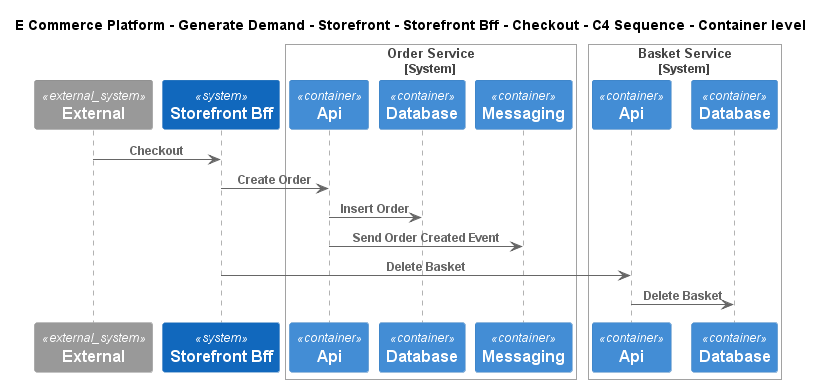

The diagram above was rendered by PlantUML. Its source (embedded in the PNG):
@startuml
!include ..\..\..\..\..\..\..\.c4s\C4_Sequence.puml
SHOW_FOOT_BOXES()

title E Commerce Platform - Generate Demand - Storefront - Storefront Bff - Checkout - C4 Sequence - Container level

System_Ext(C4InterFlow.SoftwareSystems.ExternalSystem, "External", "")
System(ECommercePlatform.GenerateDemand.Storefront.SoftwareSystems.StorefrontBff, "Storefront Bff", "")

System_Boundary(ECommercePlatform.GenerateDemand.OrderManagement.SoftwareSystems.OrderService, "Order Service")
    Container(ECommercePlatform.GenerateDemand.OrderManagement.SoftwareSystems.OrderService.Containers.Api, "Api", "", "")
    ContainerDb(ECommercePlatform.GenerateDemand.OrderManagement.SoftwareSystems.OrderService.Containers.Database, "Database", "", "")
    ContainerQueue(ECommercePlatform.GenerateDemand.OrderManagement.SoftwareSystems.OrderService.Containers.Messaging, "Messaging", "", "")
Boundary_End()

System_Boundary(ECommercePlatform.GenerateDemand.Basket.SoftwareSystems.BasketService, "Basket Service")
    Container(ECommercePlatform.GenerateDemand.Basket.SoftwareSystems.BasketService.Containers.Api, "Api", "", "")
    ContainerDb(ECommercePlatform.GenerateDemand.Basket.SoftwareSystems.BasketService.Containers.Database, "Database", "", "")
Boundary_End()

Rel(C4InterFlow.SoftwareSystems.ExternalSystem, ECommercePlatform.GenerateDemand.Storefront.SoftwareSystems.StorefrontBff, "Checkout")
Rel(ECommercePlatform.GenerateDemand.Storefront.SoftwareSystems.StorefrontBff, ECommercePlatform.GenerateDemand.OrderManagement.SoftwareSystems.OrderService.Containers.Api, "Create Order")
Rel(ECommercePlatform.GenerateDemand.OrderManagement.SoftwareSystems.OrderService.Containers.Api, ECommercePlatform.GenerateDemand.OrderManagement.SoftwareSystems.OrderService.Containers.Database, "Insert Order")
Rel(ECommercePlatform.GenerateDemand.OrderManagement.SoftwareSystems.OrderService.Containers.Api, ECommercePlatform.GenerateDemand.OrderManagement.SoftwareSystems.OrderService.Containers.Messaging, "Send Order Created Event")
Rel(ECommercePlatform.GenerateDemand.Storefront.SoftwareSystems.StorefrontBff, ECommercePlatform.GenerateDemand.Basket.SoftwareSystems.BasketService.Containers.Api, "Delete Basket")
Rel(ECommercePlatform.GenerateDemand.Basket.SoftwareSystems.BasketService.Containers.Api, ECommercePlatform.GenerateDemand.Basket.SoftwareSystems.BasketService.Containers.Database, "Delete Basket")


@enduml